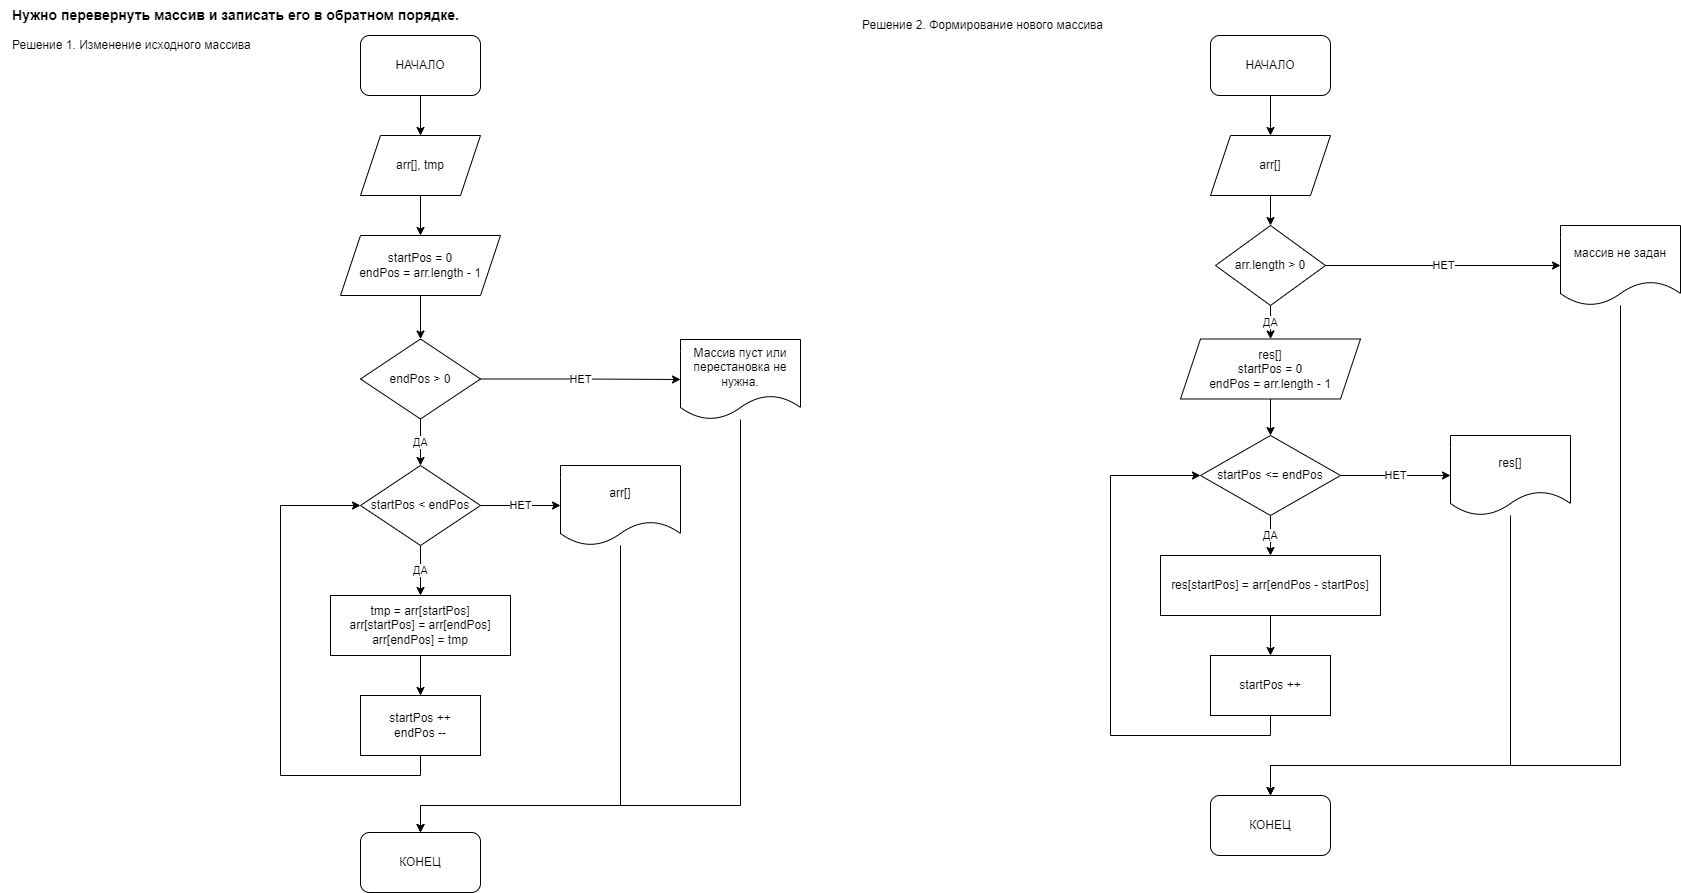

The diagram above was exported from draw.io. Its source (the exported page's mxGraphModel, read from the mxfile embedded in the PNG):
<mxGraphModel dx="1038" dy="1402" grid="1" gridSize="10" guides="1" tooltips="1" connect="1" arrows="1" fold="1" page="1" pageScale="1" pageWidth="1169" pageHeight="827" background="none" math="0" shadow="0">
  <root>
    <mxCell id="0" />
    <mxCell id="1" parent="0" />
    <mxCell id="ySEyE2HkNrAPpsqzFxkZ-60" style="edgeStyle=orthogonalEdgeStyle;rounded=0;orthogonalLoop=1;jettySize=auto;html=1;exitX=0.5;exitY=1;exitDx=0;exitDy=0;entryX=0.5;entryY=0;entryDx=0;entryDy=0;" parent="1" source="ySEyE2HkNrAPpsqzFxkZ-55" target="ySEyE2HkNrAPpsqzFxkZ-56" edge="1">
      <mxGeometry relative="1" as="geometry" />
    </mxCell>
    <mxCell id="ySEyE2HkNrAPpsqzFxkZ-55" value="НАЧАЛО" style="rounded=1;whiteSpace=wrap;html=1;" parent="1" vertex="1">
      <mxGeometry x="380" y="30" width="120" height="60" as="geometry" />
    </mxCell>
    <mxCell id="ySEyE2HkNrAPpsqzFxkZ-61" style="edgeStyle=orthogonalEdgeStyle;rounded=0;orthogonalLoop=1;jettySize=auto;html=1;exitX=0.5;exitY=1;exitDx=0;exitDy=0;entryX=0.5;entryY=0;entryDx=0;entryDy=0;" parent="1" source="ySEyE2HkNrAPpsqzFxkZ-56" target="ySEyE2HkNrAPpsqzFxkZ-57" edge="1">
      <mxGeometry relative="1" as="geometry" />
    </mxCell>
    <mxCell id="ySEyE2HkNrAPpsqzFxkZ-56" value="arr[], tmp" style="shape=parallelogram;perimeter=parallelogramPerimeter;whiteSpace=wrap;html=1;fixedSize=1;" parent="1" vertex="1">
      <mxGeometry x="380" y="130" width="120" height="60" as="geometry" />
    </mxCell>
    <mxCell id="ySEyE2HkNrAPpsqzFxkZ-62" style="edgeStyle=orthogonalEdgeStyle;rounded=0;orthogonalLoop=1;jettySize=auto;html=1;exitX=0.5;exitY=1;exitDx=0;exitDy=0;entryX=0.5;entryY=0;entryDx=0;entryDy=0;" parent="1" source="ySEyE2HkNrAPpsqzFxkZ-57" target="ySEyE2HkNrAPpsqzFxkZ-58" edge="1">
      <mxGeometry relative="1" as="geometry" />
    </mxCell>
    <mxCell id="ySEyE2HkNrAPpsqzFxkZ-57" value="startPos = 0&lt;br&gt;endPos = arr.length - 1" style="shape=parallelogram;perimeter=parallelogramPerimeter;whiteSpace=wrap;html=1;fixedSize=1;" parent="1" vertex="1">
      <mxGeometry x="360" y="230" width="160" height="60" as="geometry" />
    </mxCell>
    <mxCell id="ySEyE2HkNrAPpsqzFxkZ-63" value="НЕТ" style="edgeStyle=orthogonalEdgeStyle;rounded=0;orthogonalLoop=1;jettySize=auto;html=1;exitX=1;exitY=0.5;exitDx=0;exitDy=0;entryX=0;entryY=0.5;entryDx=0;entryDy=0;" parent="1" source="ySEyE2HkNrAPpsqzFxkZ-58" target="ySEyE2HkNrAPpsqzFxkZ-59" edge="1">
      <mxGeometry relative="1" as="geometry" />
    </mxCell>
    <mxCell id="ySEyE2HkNrAPpsqzFxkZ-65" value="ДА" style="edgeStyle=orthogonalEdgeStyle;rounded=0;orthogonalLoop=1;jettySize=auto;html=1;exitX=0.5;exitY=1;exitDx=0;exitDy=0;entryX=0.5;entryY=0;entryDx=0;entryDy=0;" parent="1" source="ySEyE2HkNrAPpsqzFxkZ-58" target="ySEyE2HkNrAPpsqzFxkZ-64" edge="1">
      <mxGeometry relative="1" as="geometry" />
    </mxCell>
    <mxCell id="ySEyE2HkNrAPpsqzFxkZ-58" value="endPos &amp;gt; 0" style="rhombus;whiteSpace=wrap;html=1;" parent="1" vertex="1">
      <mxGeometry x="380" y="333.5" width="120" height="80" as="geometry" />
    </mxCell>
    <mxCell id="ySEyE2HkNrAPpsqzFxkZ-75" style="edgeStyle=orthogonalEdgeStyle;rounded=0;orthogonalLoop=1;jettySize=auto;html=1;entryX=0.5;entryY=0;entryDx=0;entryDy=0;" parent="1" source="ySEyE2HkNrAPpsqzFxkZ-59" target="ySEyE2HkNrAPpsqzFxkZ-73" edge="1">
      <mxGeometry relative="1" as="geometry">
        <Array as="points">
          <mxPoint x="760" y="800" />
          <mxPoint x="440" y="800" />
        </Array>
      </mxGeometry>
    </mxCell>
    <mxCell id="ySEyE2HkNrAPpsqzFxkZ-59" value="Массив пуст или перестановка не нужна." style="shape=document;whiteSpace=wrap;html=1;boundedLbl=1;" parent="1" vertex="1">
      <mxGeometry x="700" y="334" width="120" height="80" as="geometry" />
    </mxCell>
    <mxCell id="ySEyE2HkNrAPpsqzFxkZ-67" value="НЕТ" style="edgeStyle=orthogonalEdgeStyle;rounded=0;orthogonalLoop=1;jettySize=auto;html=1;exitX=1;exitY=0.5;exitDx=0;exitDy=0;entryX=0;entryY=0.5;entryDx=0;entryDy=0;" parent="1" source="ySEyE2HkNrAPpsqzFxkZ-64" target="ySEyE2HkNrAPpsqzFxkZ-66" edge="1">
      <mxGeometry relative="1" as="geometry" />
    </mxCell>
    <mxCell id="ySEyE2HkNrAPpsqzFxkZ-69" value="ДА" style="edgeStyle=orthogonalEdgeStyle;rounded=0;orthogonalLoop=1;jettySize=auto;html=1;exitX=0.5;exitY=1;exitDx=0;exitDy=0;entryX=0.5;entryY=0;entryDx=0;entryDy=0;" parent="1" source="ySEyE2HkNrAPpsqzFxkZ-64" target="ySEyE2HkNrAPpsqzFxkZ-68" edge="1">
      <mxGeometry relative="1" as="geometry" />
    </mxCell>
    <mxCell id="ySEyE2HkNrAPpsqzFxkZ-64" value="startPos &amp;lt; endPos" style="rhombus;whiteSpace=wrap;html=1;" parent="1" vertex="1">
      <mxGeometry x="380" y="460" width="120" height="80" as="geometry" />
    </mxCell>
    <mxCell id="ySEyE2HkNrAPpsqzFxkZ-74" style="edgeStyle=orthogonalEdgeStyle;rounded=0;orthogonalLoop=1;jettySize=auto;html=1;entryX=0.5;entryY=0;entryDx=0;entryDy=0;" parent="1" source="ySEyE2HkNrAPpsqzFxkZ-66" target="ySEyE2HkNrAPpsqzFxkZ-73" edge="1">
      <mxGeometry relative="1" as="geometry">
        <Array as="points">
          <mxPoint x="640" y="800" />
          <mxPoint x="440" y="800" />
        </Array>
      </mxGeometry>
    </mxCell>
    <mxCell id="ySEyE2HkNrAPpsqzFxkZ-66" value="arr[]" style="shape=document;whiteSpace=wrap;html=1;boundedLbl=1;" parent="1" vertex="1">
      <mxGeometry x="580" y="460" width="120" height="80" as="geometry" />
    </mxCell>
    <mxCell id="ySEyE2HkNrAPpsqzFxkZ-71" style="edgeStyle=orthogonalEdgeStyle;rounded=0;orthogonalLoop=1;jettySize=auto;html=1;exitX=0.5;exitY=1;exitDx=0;exitDy=0;entryX=0.5;entryY=0;entryDx=0;entryDy=0;" parent="1" source="ySEyE2HkNrAPpsqzFxkZ-68" target="ySEyE2HkNrAPpsqzFxkZ-70" edge="1">
      <mxGeometry relative="1" as="geometry" />
    </mxCell>
    <mxCell id="ySEyE2HkNrAPpsqzFxkZ-68" value="tmp = arr[startPos]&lt;br&gt;arr[startPos] = arr[endPos]&lt;br&gt;arr[endPos] = tmp" style="rounded=0;whiteSpace=wrap;html=1;" parent="1" vertex="1">
      <mxGeometry x="350" y="590" width="180" height="60" as="geometry" />
    </mxCell>
    <mxCell id="ySEyE2HkNrAPpsqzFxkZ-72" style="edgeStyle=orthogonalEdgeStyle;rounded=0;orthogonalLoop=1;jettySize=auto;html=1;exitX=0.5;exitY=1;exitDx=0;exitDy=0;entryX=0;entryY=0.5;entryDx=0;entryDy=0;" parent="1" source="ySEyE2HkNrAPpsqzFxkZ-70" target="ySEyE2HkNrAPpsqzFxkZ-64" edge="1">
      <mxGeometry relative="1" as="geometry">
        <Array as="points">
          <mxPoint x="440" y="770" />
          <mxPoint x="300" y="770" />
          <mxPoint x="300" y="500" />
        </Array>
      </mxGeometry>
    </mxCell>
    <mxCell id="ySEyE2HkNrAPpsqzFxkZ-70" value="startPos ++&lt;br&gt;endPos --" style="rounded=0;whiteSpace=wrap;html=1;" parent="1" vertex="1">
      <mxGeometry x="380" y="690" width="120" height="60" as="geometry" />
    </mxCell>
    <mxCell id="ySEyE2HkNrAPpsqzFxkZ-73" value="КОНЕЦ" style="rounded=1;whiteSpace=wrap;html=1;" parent="1" vertex="1">
      <mxGeometry x="380" y="827" width="120" height="60" as="geometry" />
    </mxCell>
    <mxCell id="ySEyE2HkNrAPpsqzFxkZ-76" value="Решение 1. Изменение исходного массива" style="text;html=1;resizable=0;autosize=1;align=left;verticalAlign=middle;points=[];fillColor=none;strokeColor=none;rounded=0;" parent="1" vertex="1">
      <mxGeometry x="30" y="30" width="250" height="20" as="geometry" />
    </mxCell>
    <mxCell id="ySEyE2HkNrAPpsqzFxkZ-78" value="&lt;span style=&quot;background-color: rgb(255, 255, 255); font-size: 14px;&quot;&gt;Нужно перевернуть массив и записать его в обратном порядке.&lt;/span&gt;" style="text;html=1;align=center;verticalAlign=middle;resizable=0;points=[];autosize=1;strokeColor=none;fillColor=none;sketch=0;fontStyle=1;spacing=4;fontSize=14;" parent="1" vertex="1">
      <mxGeometry x="20" y="-5" width="470" height="30" as="geometry" />
    </mxCell>
    <mxCell id="v_GbzJ4DSSS6fHPR_fpo-1" value="Решение 2. Формирование нового массива&lt;br&gt;" style="text;html=1;resizable=0;autosize=1;align=left;verticalAlign=middle;points=[];fillColor=none;strokeColor=none;rounded=0;" vertex="1" parent="1">
      <mxGeometry x="880" y="10" width="260" height="20" as="geometry" />
    </mxCell>
    <mxCell id="v_GbzJ4DSSS6fHPR_fpo-9" style="edgeStyle=orthogonalEdgeStyle;rounded=0;orthogonalLoop=1;jettySize=auto;html=1;exitX=0.5;exitY=1;exitDx=0;exitDy=0;" edge="1" parent="1" source="v_GbzJ4DSSS6fHPR_fpo-2" target="v_GbzJ4DSSS6fHPR_fpo-3">
      <mxGeometry relative="1" as="geometry" />
    </mxCell>
    <mxCell id="v_GbzJ4DSSS6fHPR_fpo-2" value="НАЧАЛО" style="rounded=1;whiteSpace=wrap;html=1;" vertex="1" parent="1">
      <mxGeometry x="1230" y="30" width="120" height="60" as="geometry" />
    </mxCell>
    <mxCell id="v_GbzJ4DSSS6fHPR_fpo-10" style="edgeStyle=orthogonalEdgeStyle;rounded=0;orthogonalLoop=1;jettySize=auto;html=1;exitX=0.5;exitY=1;exitDx=0;exitDy=0;entryX=0.5;entryY=0;entryDx=0;entryDy=0;" edge="1" parent="1" source="v_GbzJ4DSSS6fHPR_fpo-3" target="v_GbzJ4DSSS6fHPR_fpo-4">
      <mxGeometry relative="1" as="geometry" />
    </mxCell>
    <mxCell id="v_GbzJ4DSSS6fHPR_fpo-3" value="arr[]" style="shape=parallelogram;perimeter=parallelogramPerimeter;whiteSpace=wrap;html=1;fixedSize=1;" vertex="1" parent="1">
      <mxGeometry x="1230" y="130" width="120" height="60" as="geometry" />
    </mxCell>
    <mxCell id="v_GbzJ4DSSS6fHPR_fpo-11" value="НЕТ" style="edgeStyle=orthogonalEdgeStyle;rounded=0;orthogonalLoop=1;jettySize=auto;html=1;exitX=1;exitY=0.5;exitDx=0;exitDy=0;" edge="1" parent="1" source="v_GbzJ4DSSS6fHPR_fpo-4" target="v_GbzJ4DSSS6fHPR_fpo-5">
      <mxGeometry relative="1" as="geometry" />
    </mxCell>
    <mxCell id="v_GbzJ4DSSS6fHPR_fpo-12" value="ДА" style="edgeStyle=orthogonalEdgeStyle;rounded=0;orthogonalLoop=1;jettySize=auto;html=1;exitX=0.5;exitY=1;exitDx=0;exitDy=0;entryX=0.5;entryY=0;entryDx=0;entryDy=0;" edge="1" parent="1" source="v_GbzJ4DSSS6fHPR_fpo-4" target="v_GbzJ4DSSS6fHPR_fpo-6">
      <mxGeometry relative="1" as="geometry" />
    </mxCell>
    <mxCell id="v_GbzJ4DSSS6fHPR_fpo-4" value="arr.length &amp;gt; 0" style="rhombus;whiteSpace=wrap;html=1;" vertex="1" parent="1">
      <mxGeometry x="1235" y="220" width="110" height="80" as="geometry" />
    </mxCell>
    <mxCell id="v_GbzJ4DSSS6fHPR_fpo-25" style="edgeStyle=orthogonalEdgeStyle;rounded=0;orthogonalLoop=1;jettySize=auto;html=1;entryX=0.5;entryY=0;entryDx=0;entryDy=0;" edge="1" parent="1" source="v_GbzJ4DSSS6fHPR_fpo-5" target="v_GbzJ4DSSS6fHPR_fpo-24">
      <mxGeometry relative="1" as="geometry">
        <Array as="points">
          <mxPoint x="1640" y="760" />
          <mxPoint x="1290" y="760" />
        </Array>
      </mxGeometry>
    </mxCell>
    <mxCell id="v_GbzJ4DSSS6fHPR_fpo-5" value="массив не задан" style="shape=document;whiteSpace=wrap;html=1;boundedLbl=1;" vertex="1" parent="1">
      <mxGeometry x="1580" y="220" width="120" height="80" as="geometry" />
    </mxCell>
    <mxCell id="v_GbzJ4DSSS6fHPR_fpo-17" style="edgeStyle=orthogonalEdgeStyle;rounded=0;orthogonalLoop=1;jettySize=auto;html=1;exitX=0.5;exitY=1;exitDx=0;exitDy=0;entryX=0.5;entryY=0;entryDx=0;entryDy=0;" edge="1" parent="1" source="v_GbzJ4DSSS6fHPR_fpo-6" target="v_GbzJ4DSSS6fHPR_fpo-8">
      <mxGeometry relative="1" as="geometry" />
    </mxCell>
    <mxCell id="v_GbzJ4DSSS6fHPR_fpo-6" value="res[]&lt;br&gt;startPos = 0&lt;br&gt;endPos = arr.length - 1" style="shape=parallelogram;perimeter=parallelogramPerimeter;whiteSpace=wrap;html=1;fixedSize=1;" vertex="1" parent="1">
      <mxGeometry x="1200" y="333.5" width="180" height="60" as="geometry" />
    </mxCell>
    <mxCell id="v_GbzJ4DSSS6fHPR_fpo-19" value="ДА" style="edgeStyle=orthogonalEdgeStyle;rounded=0;orthogonalLoop=1;jettySize=auto;html=1;exitX=0.5;exitY=1;exitDx=0;exitDy=0;entryX=0.5;entryY=0;entryDx=0;entryDy=0;" edge="1" parent="1" source="v_GbzJ4DSSS6fHPR_fpo-8" target="v_GbzJ4DSSS6fHPR_fpo-18">
      <mxGeometry relative="1" as="geometry" />
    </mxCell>
    <mxCell id="v_GbzJ4DSSS6fHPR_fpo-27" value="НЕТ" style="edgeStyle=orthogonalEdgeStyle;rounded=0;orthogonalLoop=1;jettySize=auto;html=1;exitX=1;exitY=0.5;exitDx=0;exitDy=0;entryX=0;entryY=0.5;entryDx=0;entryDy=0;" edge="1" parent="1" source="v_GbzJ4DSSS6fHPR_fpo-8" target="v_GbzJ4DSSS6fHPR_fpo-23">
      <mxGeometry relative="1" as="geometry" />
    </mxCell>
    <mxCell id="v_GbzJ4DSSS6fHPR_fpo-8" value="startPos &amp;lt;= endPos" style="rhombus;whiteSpace=wrap;html=1;" vertex="1" parent="1">
      <mxGeometry x="1220" y="430" width="140" height="80" as="geometry" />
    </mxCell>
    <mxCell id="v_GbzJ4DSSS6fHPR_fpo-21" style="edgeStyle=orthogonalEdgeStyle;rounded=0;orthogonalLoop=1;jettySize=auto;html=1;exitX=0.5;exitY=1;exitDx=0;exitDy=0;" edge="1" parent="1" source="v_GbzJ4DSSS6fHPR_fpo-18" target="v_GbzJ4DSSS6fHPR_fpo-20">
      <mxGeometry relative="1" as="geometry" />
    </mxCell>
    <mxCell id="v_GbzJ4DSSS6fHPR_fpo-18" value="res[startPos] = arr[endPos - startPos]" style="rounded=0;whiteSpace=wrap;html=1;" vertex="1" parent="1">
      <mxGeometry x="1180" y="550" width="220" height="60" as="geometry" />
    </mxCell>
    <mxCell id="v_GbzJ4DSSS6fHPR_fpo-22" style="edgeStyle=orthogonalEdgeStyle;rounded=0;orthogonalLoop=1;jettySize=auto;html=1;exitX=0.5;exitY=1;exitDx=0;exitDy=0;entryX=0;entryY=0.5;entryDx=0;entryDy=0;" edge="1" parent="1" source="v_GbzJ4DSSS6fHPR_fpo-20" target="v_GbzJ4DSSS6fHPR_fpo-8">
      <mxGeometry relative="1" as="geometry">
        <Array as="points">
          <mxPoint x="1290" y="730" />
          <mxPoint x="1130" y="730" />
          <mxPoint x="1130" y="470" />
        </Array>
      </mxGeometry>
    </mxCell>
    <mxCell id="v_GbzJ4DSSS6fHPR_fpo-20" value="startPos ++" style="rounded=0;whiteSpace=wrap;html=1;" vertex="1" parent="1">
      <mxGeometry x="1230" y="650" width="120" height="60" as="geometry" />
    </mxCell>
    <mxCell id="v_GbzJ4DSSS6fHPR_fpo-26" style="edgeStyle=orthogonalEdgeStyle;rounded=0;orthogonalLoop=1;jettySize=auto;html=1;entryX=0.5;entryY=0;entryDx=0;entryDy=0;" edge="1" parent="1" source="v_GbzJ4DSSS6fHPR_fpo-23" target="v_GbzJ4DSSS6fHPR_fpo-24">
      <mxGeometry relative="1" as="geometry">
        <Array as="points">
          <mxPoint x="1530" y="760" />
          <mxPoint x="1290" y="760" />
        </Array>
      </mxGeometry>
    </mxCell>
    <mxCell id="v_GbzJ4DSSS6fHPR_fpo-23" value="res[]" style="shape=document;whiteSpace=wrap;html=1;boundedLbl=1;" vertex="1" parent="1">
      <mxGeometry x="1470" y="430" width="120" height="80" as="geometry" />
    </mxCell>
    <mxCell id="v_GbzJ4DSSS6fHPR_fpo-24" value="КОНЕЦ" style="rounded=1;whiteSpace=wrap;html=1;" vertex="1" parent="1">
      <mxGeometry x="1230" y="790" width="120" height="60" as="geometry" />
    </mxCell>
  </root>
</mxGraphModel>